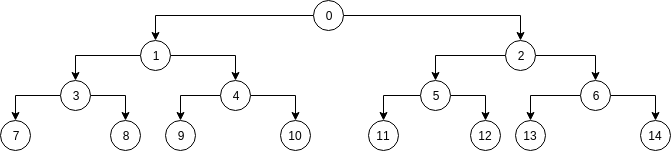

The diagram above was exported from draw.io. Its source (the exported page's mxGraphModel, read from the mxfile embedded in the PNG):
<mxGraphModel dx="1569" dy="730" grid="1" gridSize="10" guides="1" tooltips="1" connect="1" arrows="1" fold="1" page="1" pageScale="1" pageWidth="827" pageHeight="1169" math="0" shadow="0">
  <root>
    <mxCell id="0" />
    <mxCell id="1" parent="0" />
    <mxCell id="Vb5fBmDXARjxsL8-ujrZ-60" style="edgeStyle=orthogonalEdgeStyle;rounded=0;orthogonalLoop=1;jettySize=auto;html=1;exitX=0;exitY=0.5;exitDx=0;exitDy=0;entryX=0.5;entryY=0;entryDx=0;entryDy=0;" edge="1" parent="1" source="Vb5fBmDXARjxsL8-ujrZ-2" target="Vb5fBmDXARjxsL8-ujrZ-6">
      <mxGeometry relative="1" as="geometry" />
    </mxCell>
    <mxCell id="Vb5fBmDXARjxsL8-ujrZ-61" style="edgeStyle=orthogonalEdgeStyle;rounded=0;orthogonalLoop=1;jettySize=auto;html=1;exitX=1;exitY=0.5;exitDx=0;exitDy=0;entryX=0.5;entryY=0;entryDx=0;entryDy=0;" edge="1" parent="1" source="Vb5fBmDXARjxsL8-ujrZ-2" target="Vb5fBmDXARjxsL8-ujrZ-5">
      <mxGeometry relative="1" as="geometry" />
    </mxCell>
    <mxCell id="Vb5fBmDXARjxsL8-ujrZ-2" value="0" style="ellipse;whiteSpace=wrap;html=1;aspect=fixed;" vertex="1" parent="1">
      <mxGeometry x="383" y="50" width="30" height="30" as="geometry" />
    </mxCell>
    <mxCell id="Vb5fBmDXARjxsL8-ujrZ-66" style="edgeStyle=orthogonalEdgeStyle;rounded=0;orthogonalLoop=1;jettySize=auto;html=1;exitX=0;exitY=0.5;exitDx=0;exitDy=0;entryX=0.5;entryY=0;entryDx=0;entryDy=0;" edge="1" parent="1" source="Vb5fBmDXARjxsL8-ujrZ-3" target="Vb5fBmDXARjxsL8-ujrZ-19">
      <mxGeometry relative="1" as="geometry" />
    </mxCell>
    <mxCell id="Vb5fBmDXARjxsL8-ujrZ-67" style="edgeStyle=orthogonalEdgeStyle;rounded=0;orthogonalLoop=1;jettySize=auto;html=1;exitX=1;exitY=0.5;exitDx=0;exitDy=0;entryX=0.5;entryY=0;entryDx=0;entryDy=0;" edge="1" parent="1" source="Vb5fBmDXARjxsL8-ujrZ-3" target="Vb5fBmDXARjxsL8-ujrZ-15">
      <mxGeometry relative="1" as="geometry" />
    </mxCell>
    <mxCell id="Vb5fBmDXARjxsL8-ujrZ-3" value="4" style="ellipse;whiteSpace=wrap;html=1;aspect=fixed;" vertex="1" parent="1">
      <mxGeometry x="290" y="130" width="30" height="30" as="geometry" />
    </mxCell>
    <mxCell id="Vb5fBmDXARjxsL8-ujrZ-72" style="edgeStyle=orthogonalEdgeStyle;rounded=0;orthogonalLoop=1;jettySize=auto;html=1;exitX=0;exitY=0.5;exitDx=0;exitDy=0;entryX=0.5;entryY=0;entryDx=0;entryDy=0;" edge="1" parent="1" source="Vb5fBmDXARjxsL8-ujrZ-4" target="Vb5fBmDXARjxsL8-ujrZ-18">
      <mxGeometry relative="1" as="geometry" />
    </mxCell>
    <mxCell id="Vb5fBmDXARjxsL8-ujrZ-73" style="edgeStyle=orthogonalEdgeStyle;rounded=0;orthogonalLoop=1;jettySize=auto;html=1;exitX=1;exitY=0.5;exitDx=0;exitDy=0;entryX=0.5;entryY=0;entryDx=0;entryDy=0;" edge="1" parent="1" source="Vb5fBmDXARjxsL8-ujrZ-4" target="Vb5fBmDXARjxsL8-ujrZ-14">
      <mxGeometry relative="1" as="geometry" />
    </mxCell>
    <mxCell id="Vb5fBmDXARjxsL8-ujrZ-4" value="6" style="ellipse;whiteSpace=wrap;html=1;aspect=fixed;" vertex="1" parent="1">
      <mxGeometry x="650" y="130" width="30" height="30" as="geometry" />
    </mxCell>
    <mxCell id="Vb5fBmDXARjxsL8-ujrZ-70" style="edgeStyle=orthogonalEdgeStyle;rounded=0;orthogonalLoop=1;jettySize=auto;html=1;exitX=0;exitY=0.5;exitDx=0;exitDy=0;entryX=0.5;entryY=0;entryDx=0;entryDy=0;" edge="1" parent="1" source="Vb5fBmDXARjxsL8-ujrZ-5" target="Vb5fBmDXARjxsL8-ujrZ-7">
      <mxGeometry relative="1" as="geometry" />
    </mxCell>
    <mxCell id="Vb5fBmDXARjxsL8-ujrZ-71" style="edgeStyle=orthogonalEdgeStyle;rounded=0;orthogonalLoop=1;jettySize=auto;html=1;exitX=1;exitY=0.5;exitDx=0;exitDy=0;entryX=0.5;entryY=0;entryDx=0;entryDy=0;" edge="1" parent="1" source="Vb5fBmDXARjxsL8-ujrZ-5" target="Vb5fBmDXARjxsL8-ujrZ-4">
      <mxGeometry relative="1" as="geometry" />
    </mxCell>
    <mxCell id="Vb5fBmDXARjxsL8-ujrZ-5" value="2" style="ellipse;whiteSpace=wrap;html=1;aspect=fixed;" vertex="1" parent="1">
      <mxGeometry x="575" y="90" width="30" height="30" as="geometry" />
    </mxCell>
    <mxCell id="Vb5fBmDXARjxsL8-ujrZ-62" style="edgeStyle=orthogonalEdgeStyle;rounded=0;orthogonalLoop=1;jettySize=auto;html=1;exitX=0;exitY=0.5;exitDx=0;exitDy=0;entryX=0.5;entryY=0;entryDx=0;entryDy=0;" edge="1" parent="1" source="Vb5fBmDXARjxsL8-ujrZ-6" target="Vb5fBmDXARjxsL8-ujrZ-9">
      <mxGeometry relative="1" as="geometry" />
    </mxCell>
    <mxCell id="Vb5fBmDXARjxsL8-ujrZ-63" style="edgeStyle=orthogonalEdgeStyle;rounded=0;orthogonalLoop=1;jettySize=auto;html=1;exitX=1;exitY=0.5;exitDx=0;exitDy=0;entryX=0.5;entryY=0;entryDx=0;entryDy=0;" edge="1" parent="1" source="Vb5fBmDXARjxsL8-ujrZ-6" target="Vb5fBmDXARjxsL8-ujrZ-3">
      <mxGeometry relative="1" as="geometry" />
    </mxCell>
    <mxCell id="Vb5fBmDXARjxsL8-ujrZ-6" value="1" style="ellipse;whiteSpace=wrap;html=1;aspect=fixed;" vertex="1" parent="1">
      <mxGeometry x="210" y="90" width="30" height="30" as="geometry" />
    </mxCell>
    <mxCell id="Vb5fBmDXARjxsL8-ujrZ-68" style="edgeStyle=orthogonalEdgeStyle;rounded=0;orthogonalLoop=1;jettySize=auto;html=1;exitX=0;exitY=0.5;exitDx=0;exitDy=0;entryX=0.5;entryY=0;entryDx=0;entryDy=0;" edge="1" parent="1" source="Vb5fBmDXARjxsL8-ujrZ-7" target="Vb5fBmDXARjxsL8-ujrZ-16">
      <mxGeometry relative="1" as="geometry" />
    </mxCell>
    <mxCell id="Vb5fBmDXARjxsL8-ujrZ-69" style="edgeStyle=orthogonalEdgeStyle;rounded=0;orthogonalLoop=1;jettySize=auto;html=1;exitX=1;exitY=0.5;exitDx=0;exitDy=0;entryX=0.5;entryY=0;entryDx=0;entryDy=0;" edge="1" parent="1" source="Vb5fBmDXARjxsL8-ujrZ-7" target="Vb5fBmDXARjxsL8-ujrZ-11">
      <mxGeometry relative="1" as="geometry" />
    </mxCell>
    <mxCell id="Vb5fBmDXARjxsL8-ujrZ-7" value="5" style="ellipse;whiteSpace=wrap;html=1;aspect=fixed;" vertex="1" parent="1">
      <mxGeometry x="490" y="130" width="30" height="30" as="geometry" />
    </mxCell>
    <mxCell id="Vb5fBmDXARjxsL8-ujrZ-8" value="7" style="ellipse;whiteSpace=wrap;html=1;aspect=fixed;" vertex="1" parent="1">
      <mxGeometry x="70" y="170" width="30" height="30" as="geometry" />
    </mxCell>
    <mxCell id="Vb5fBmDXARjxsL8-ujrZ-64" style="edgeStyle=orthogonalEdgeStyle;rounded=0;orthogonalLoop=1;jettySize=auto;html=1;exitX=0;exitY=0.5;exitDx=0;exitDy=0;entryX=0.5;entryY=0;entryDx=0;entryDy=0;" edge="1" parent="1" source="Vb5fBmDXARjxsL8-ujrZ-9" target="Vb5fBmDXARjxsL8-ujrZ-8">
      <mxGeometry relative="1" as="geometry" />
    </mxCell>
    <mxCell id="Vb5fBmDXARjxsL8-ujrZ-65" style="edgeStyle=orthogonalEdgeStyle;rounded=0;orthogonalLoop=1;jettySize=auto;html=1;exitX=1;exitY=0.5;exitDx=0;exitDy=0;entryX=0.5;entryY=0;entryDx=0;entryDy=0;" edge="1" parent="1" source="Vb5fBmDXARjxsL8-ujrZ-9" target="Vb5fBmDXARjxsL8-ujrZ-10">
      <mxGeometry relative="1" as="geometry" />
    </mxCell>
    <mxCell id="Vb5fBmDXARjxsL8-ujrZ-9" value="3" style="ellipse;whiteSpace=wrap;html=1;aspect=fixed;" vertex="1" parent="1">
      <mxGeometry x="130" y="130" width="30" height="30" as="geometry" />
    </mxCell>
    <mxCell id="Vb5fBmDXARjxsL8-ujrZ-10" value="8" style="ellipse;whiteSpace=wrap;html=1;aspect=fixed;" vertex="1" parent="1">
      <mxGeometry x="180" y="170" width="30" height="30" as="geometry" />
    </mxCell>
    <mxCell id="Vb5fBmDXARjxsL8-ujrZ-11" value="12" style="ellipse;whiteSpace=wrap;html=1;aspect=fixed;" vertex="1" parent="1">
      <mxGeometry x="540" y="170" width="30" height="30" as="geometry" />
    </mxCell>
    <mxCell id="Vb5fBmDXARjxsL8-ujrZ-14" value="14" style="ellipse;whiteSpace=wrap;html=1;aspect=fixed;" vertex="1" parent="1">
      <mxGeometry x="710" y="170" width="30" height="30" as="geometry" />
    </mxCell>
    <mxCell id="Vb5fBmDXARjxsL8-ujrZ-15" value="10" style="ellipse;whiteSpace=wrap;html=1;aspect=fixed;" vertex="1" parent="1">
      <mxGeometry x="350" y="170" width="30" height="30" as="geometry" />
    </mxCell>
    <mxCell id="Vb5fBmDXARjxsL8-ujrZ-16" value="11" style="ellipse;whiteSpace=wrap;html=1;aspect=fixed;" vertex="1" parent="1">
      <mxGeometry x="437.5" y="170" width="30" height="30" as="geometry" />
    </mxCell>
    <mxCell id="Vb5fBmDXARjxsL8-ujrZ-18" value="13" style="ellipse;whiteSpace=wrap;html=1;aspect=fixed;" vertex="1" parent="1">
      <mxGeometry x="585" y="170" width="30" height="30" as="geometry" />
    </mxCell>
    <mxCell id="Vb5fBmDXARjxsL8-ujrZ-19" value="9" style="ellipse;whiteSpace=wrap;html=1;aspect=fixed;" vertex="1" parent="1">
      <mxGeometry x="235" y="170" width="30" height="30" as="geometry" />
    </mxCell>
  </root>
</mxGraphModel>